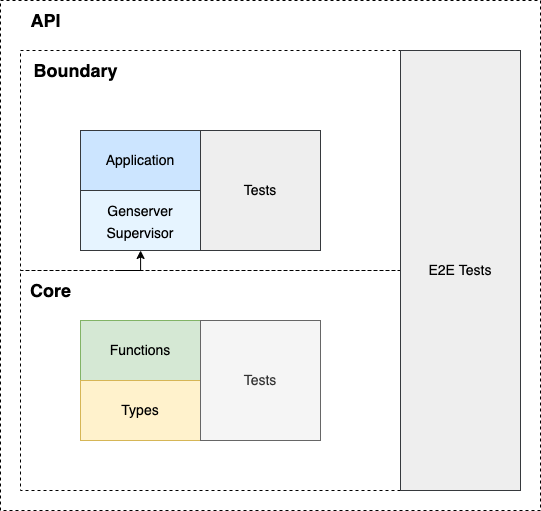

The diagram above was exported from draw.io. Its source (the exported page's mxGraphModel, read from the mxfile embedded in the PNG):
<mxGraphModel dx="946" dy="542" grid="1" gridSize="10" guides="1" tooltips="1" connect="1" arrows="1" fold="1" page="1" pageScale="1" pageWidth="1920" pageHeight="1200" math="0" shadow="0">
  <root>
    <mxCell id="0" />
    <mxCell id="1" parent="0" />
    <mxCell id="TlRjnARk_8WcPTw4El3m-52" value="" style="group" vertex="1" connectable="0" parent="1">
      <mxGeometry x="270" y="90" width="540" height="510" as="geometry" />
    </mxCell>
    <mxCell id="TlRjnARk_8WcPTw4El3m-50" value="" style="rounded=0;whiteSpace=wrap;html=1;fontSize=14;fillColor=none;dashed=1;" vertex="1" parent="TlRjnARk_8WcPTw4El3m-52">
      <mxGeometry width="540" height="510" as="geometry" />
    </mxCell>
    <mxCell id="TlRjnARk_8WcPTw4El3m-35" value="Functions" style="rounded=0;whiteSpace=wrap;html=1;fontSize=14;fillColor=#d5e8d4;strokeColor=#82b366;" vertex="1" parent="TlRjnARk_8WcPTw4El3m-52">
      <mxGeometry x="80" y="320" width="120" height="60" as="geometry" />
    </mxCell>
    <mxCell id="TlRjnARk_8WcPTw4El3m-36" value="Types" style="rounded=0;whiteSpace=wrap;html=1;fontSize=14;fillColor=#fff2cc;strokeColor=#d6b656;" vertex="1" parent="TlRjnARk_8WcPTw4El3m-52">
      <mxGeometry x="80" y="380" width="120" height="60" as="geometry" />
    </mxCell>
    <mxCell id="TlRjnARk_8WcPTw4El3m-37" value="Tests" style="rounded=0;whiteSpace=wrap;html=1;fontSize=14;fillColor=#f5f5f5;strokeColor=#666666;fontColor=#333333;" vertex="1" parent="TlRjnARk_8WcPTw4El3m-52">
      <mxGeometry x="200" y="320" width="120" height="120" as="geometry" />
    </mxCell>
    <mxCell id="TlRjnARk_8WcPTw4El3m-39" value="" style="rounded=0;whiteSpace=wrap;html=1;fontSize=14;fillColor=none;dashed=1;" vertex="1" parent="TlRjnARk_8WcPTw4El3m-52">
      <mxGeometry x="20" y="270" width="380" height="220" as="geometry" />
    </mxCell>
    <mxCell id="TlRjnARk_8WcPTw4El3m-40" value="Core" style="text;html=1;align=center;verticalAlign=middle;resizable=0;points=[];autosize=1;strokeColor=none;fillColor=none;fontSize=18;fontStyle=1" vertex="1" parent="TlRjnARk_8WcPTw4El3m-52">
      <mxGeometry x="20" y="270" width="60" height="40" as="geometry" />
    </mxCell>
    <mxCell id="TlRjnARk_8WcPTw4El3m-41" value="&lt;font style=&quot;font-size: 14px;&quot;&gt;Genserver&lt;br&gt;Supervisor&lt;br&gt;&lt;/font&gt;" style="rounded=0;whiteSpace=wrap;html=1;fontSize=18;fillColor=#E6F4FF;strokeColor=#36393d;" vertex="1" parent="TlRjnARk_8WcPTw4El3m-52">
      <mxGeometry x="80" y="190" width="120" height="60" as="geometry" />
    </mxCell>
    <mxCell id="TlRjnARk_8WcPTw4El3m-42" value="Application" style="rounded=0;whiteSpace=wrap;html=1;fontSize=14;fillColor=#cce5ff;strokeColor=#36393d;" vertex="1" parent="TlRjnARk_8WcPTw4El3m-52">
      <mxGeometry x="80" y="130" width="120" height="60" as="geometry" />
    </mxCell>
    <mxCell id="TlRjnARk_8WcPTw4El3m-43" value="Tests" style="rounded=0;whiteSpace=wrap;html=1;fontSize=14;fillColor=#eeeeee;strokeColor=#36393d;" vertex="1" parent="TlRjnARk_8WcPTw4El3m-52">
      <mxGeometry x="200" y="130" width="120" height="120" as="geometry" />
    </mxCell>
    <mxCell id="TlRjnARk_8WcPTw4El3m-44" value="" style="rounded=0;whiteSpace=wrap;html=1;fontSize=14;fillColor=none;dashed=1;" vertex="1" parent="TlRjnARk_8WcPTw4El3m-52">
      <mxGeometry x="20" y="50" width="380" height="220" as="geometry" />
    </mxCell>
    <mxCell id="TlRjnARk_8WcPTw4El3m-45" value="Boundary" style="text;html=1;align=center;verticalAlign=middle;resizable=0;points=[];autosize=1;strokeColor=none;fillColor=none;fontSize=18;fontStyle=1" vertex="1" parent="TlRjnARk_8WcPTw4El3m-52">
      <mxGeometry x="20" y="50" width="110" height="40" as="geometry" />
    </mxCell>
    <mxCell id="TlRjnARk_8WcPTw4El3m-46" value="E2E Tests" style="rounded=0;whiteSpace=wrap;html=1;fontSize=14;fillColor=#eeeeee;strokeColor=#36393d;" vertex="1" parent="TlRjnARk_8WcPTw4El3m-52">
      <mxGeometry x="400" y="50" width="120" height="440" as="geometry" />
    </mxCell>
    <mxCell id="TlRjnARk_8WcPTw4El3m-49" style="edgeStyle=orthogonalEdgeStyle;orthogonalLoop=1;jettySize=auto;html=1;exitX=0.25;exitY=1;exitDx=0;exitDy=0;entryX=0.316;entryY=0.909;entryDx=0;entryDy=0;entryPerimeter=0;fontSize=14;rounded=0;" edge="1" parent="TlRjnARk_8WcPTw4El3m-52" source="TlRjnARk_8WcPTw4El3m-44" target="TlRjnARk_8WcPTw4El3m-44">
      <mxGeometry relative="1" as="geometry" />
    </mxCell>
    <mxCell id="TlRjnARk_8WcPTw4El3m-51" value="API" style="text;html=1;align=center;verticalAlign=middle;resizable=0;points=[];autosize=1;strokeColor=none;fillColor=none;fontSize=18;fontStyle=1" vertex="1" parent="TlRjnARk_8WcPTw4El3m-52">
      <mxGeometry x="20" width="50" height="40" as="geometry" />
    </mxCell>
  </root>
</mxGraphModel>